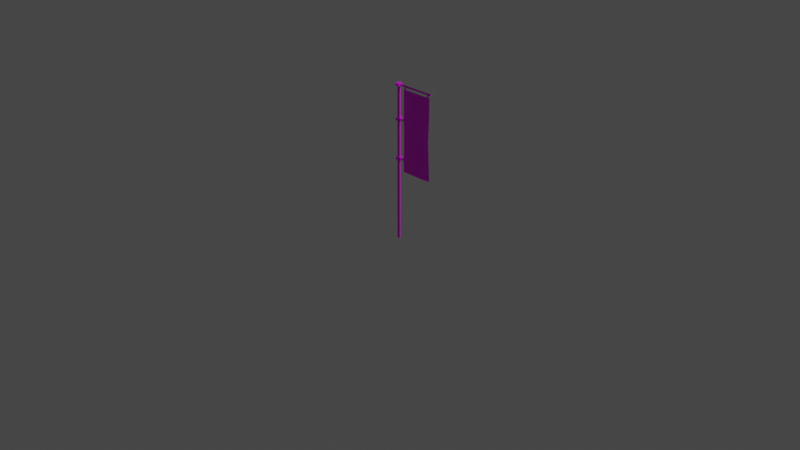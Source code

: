 # Source: tatemono.blend  (saved by Blender 3.4.6; exported with 4.5.12 LTS)
import bpy
from mathutils import Matrix  # noqa: F401  (used for matrix-valued properties, if any)

bpy.ops.wm.read_factory_settings(use_empty=True)
scene = bpy.context.scene
scene.name = 'Scene'

# ---- collections
col_collection = bpy.data.collections.new('Collection'); scene.collection.children.link(col_collection)

# ---- images (referenced by path relative to the original .blend; pixels are not part of the script)
import os
ASSET_DIR = os.environ.get("B2B_ASSET_DIR", "")  # directory of the original .blend (textures are referenced by path, not embedded)
HERE = os.path.dirname(os.path.abspath(__file__))  # packed textures are extracted next to this script under _unpacked/

def load_image(name, relpath, width, height, colorspace="sRGB"):
    """Load a texture the original file referenced (path relative to the .blend, or extracted next to this script)."""
    p = next((c for c in (os.path.join(HERE, relpath), os.path.join(ASSET_DIR, relpath)) if relpath and os.path.exists(c)), "")
    if p:
        img = bpy.data.images.load(p, check_existing=True)
        img.name = name
    else:  # same state as the original file: an image datablock whose file is absent (Cycles renders it pink)
        img = bpy.data.images.new(name, width, height)
        img.source = "FILE"
        img.filepath = "//" + (relpath or name)
    img.colorspace_settings.name = colorspace
    return img
img_color_palette_png = load_image('color_palette.png', 'spatial-unity-starter-template-main/Assets/Space_hari/prehub/color_palette.png', 1024, 1024, 'sRGB')
img_png = load_image('タイトルなし.png', 'タイトルなし.png', 1024, 1024, 'sRGB')

# ---- materials (node trees are filled in below, after node groups)
mat_x = bpy.data.materials.new('マテリアル')
mat_x.use_transparent_shadow = False
mat_001 = bpy.data.materials.new('マテリアル.001')
mat_001.use_transparent_shadow = False

# ---- material node trees
mat_x.use_nodes = True; mat_x.node_tree.nodes.clear()
_N = mat_x.node_tree.nodes; _L = mat_x.node_tree.links
n0 = _N.new('ShaderNodeBsdfPrincipled'); n0.name = 'プリンシプルBSDF'; n0.location = (10, 300)
n0.distribution = 'GGX'
n0.subsurface_method = 'RANDOM_WALK_SKIN'
n0.inputs[3].default_value = 1.45
n0.inputs[27].default_value = (0.0, 0.0, 0.0, 1.0)
n0.inputs[28].default_value = 1.0
n1 = _N.new('ShaderNodeOutputMaterial'); n1.name = 'マテリアル出力'; n1.location = (300, 300)
n2 = _N.new('ShaderNodeTexImage'); n2.name = '画像テクスチャ'; n2.location = (-280, 280)
n2.image = img_color_palette_png
_L.new(n0.outputs[0], n1.inputs[0])
_L.new(n2.outputs[0], n0.inputs[0])
n1.is_active_output = True
mat_001.use_nodes = True; mat_001.node_tree.nodes.clear()
_N = mat_001.node_tree.nodes; _L = mat_001.node_tree.links
n0 = _N.new('ShaderNodeBsdfPrincipled'); n0.name = 'プリンシプルBSDF'; n0.location = (10, 300)
n0.distribution = 'GGX'
n0.subsurface_method = 'RANDOM_WALK_SKIN'
n0.inputs[3].default_value = 1.45
n0.inputs[27].default_value = (0.0, 0.0, 0.0, 1.0)
n0.inputs[28].default_value = 1.0
n1 = _N.new('ShaderNodeOutputMaterial'); n1.name = 'マテリアル出力'; n1.location = (300, 300)
n2 = _N.new('ShaderNodeTexImage'); n2.name = '画像テクスチャ'; n2.location = (-280, 280)
n2.image = img_png
_L.new(n0.outputs[0], n1.inputs[0])
_L.new(n2.outputs[0], n0.inputs[0])
n1.is_active_output = True

# ---- world
world_world = bpy.data.worlds.new('World'); scene.world = world_world
world_world.use_nodes = True; world_world.node_tree.nodes.clear()
_N = world_world.node_tree.nodes; _L = world_world.node_tree.links
n0 = _N.new('ShaderNodeOutputWorld'); n0.name = 'World Output'; n0.location = (300, 300)
n1 = _N.new('ShaderNodeBackground'); n1.name = 'Background'; n1.location = (10, 300)
n1.inputs[0].default_value = (0.05088, 0.05088, 0.05088, 1.0)
_L.new(n1.outputs[0], n0.inputs[0])
n0.is_active_output = True
world_world.color = (0.05088, 0.05088, 0.05088)
world_world.use_sun_shadow = False
world_world.sun_shadow_jitter_overblur = 0.0

# ---- cameras
cam_camera = bpy.data.cameras.new('Camera')
cam_camera.clip_end = 100.0
cam_camera.ortho_scale = 7.314

# ---- lights
light_light = bpy.data.lights.new('Light', 'POINT')
light_light.transmission_factor = 0.0
light_light.energy = 1000.0
light_light.shadow_soft_size = 0.1
light_light.shadow_maximum_resolution = 0.006
light_light.use_absolute_resolution = True

# ---- meshes
me_005 = bpy.data.meshes.new('円柱.005')
me_005.from_pydata([(0.0, 1.0, -1.0), (0.0, 1.0, 1.0), (0.866, -0.5, -1.0), (0.866, -0.5, 1.0), (-0.866, -0.5, -1.0), (-0.866, -0.5, 1.0)], [], [(0, 1, 3, 2), (2, 3, 5, 4), (3, 1, 5), (4, 5, 1, 0), (0, 2, 4)])
_uv = me_005.uv_layers.new(name='UVマップ')
_uv.uv.foreach_set('vector', [0.2223, 0.3673, 0.2223, 0.3855, 0.2102, 0.3855, 0.2102, 0.3673, 0.2102, 0.3673, 0.2102, 0.3855, 0.198, 0.3855, 0.198, 0.3673, 0.2026, 0.3538, 0.195, 0.367, 0.1874, 0.3538, 0.198, 0.3673, 0.198, 0.3855, 0.1859, 0.3855, 0.1859, 0.3673, 0.2132, 0.367, 0.2208, 0.3538, 0.2056, 0.3538])
me_005.materials.append(mat_x)
me_005.update()
me_006 = bpy.data.meshes.new('円柱.006')
me_006.from_pydata([(0.0, 1.0, -1.0), (0.0, 1.0, 1.0), (0.9511, 0.309, -1.0), (0.9511, 0.309, 1.0), (0.5878, -0.809, -1.0), (0.5878, -0.809, 1.0), (-0.5878, -0.809, -1.0), (-0.5878, -0.809, 1.0), (-0.9511, 0.309, -1.0), (-0.9511, 0.309, 1.0)], [], [(0, 1, 3, 2), (2, 3, 5, 4), (4, 5, 7, 6), (3, 1, 9, 7, 5), (6, 7, 9, 8), (8, 9, 1, 0), (0, 2, 4, 6, 8)])
_uv = me_006.uv_layers.new(name='UVマップ')
_uv.uv.foreach_set('vector', [0.211, 0.9715, 0.211, 0.9852, 0.2055, 0.9852, 0.2055, 0.9715, 0.2055, 0.9715, 0.2055, 0.9852, 0.2, 0.9852, 0.2, 0.9715, 0.2, 0.9715, 0.2, 0.9852, 0.1945, 0.9852, 0.1945, 0.9715, 0.1967, 0.9666, 0.1904, 0.9712, 0.1841, 0.9666, 0.1865, 0.9593, 0.1943, 0.9593, 0.1945, 0.9715, 0.1945, 0.9852, 0.189, 0.9852, 0.189, 0.9715, 0.189, 0.9715, 0.189, 0.9852, 0.1835, 0.9852, 0.1835, 0.9715, 0.2041, 0.9712, 0.2104, 0.9666, 0.208, 0.9593, 0.2003, 0.9593, 0.1979, 0.9666])
me_006.materials.append(mat_x)
me_006.update()
me_007 = bpy.data.meshes.new('円柱.007')
me_007.from_pydata([(0.0, 1.0, -1.0), (0.0, 1.0, 1.0), (0.9511, 0.309, -1.0), (0.9511, 0.309, 1.0), (0.5878, -0.809, -1.0), (0.5878, -0.809, 1.0), (-0.5878, -0.809, -1.0), (-0.5878, -0.809, 1.0), (-0.9511, 0.309, -1.0), (-0.9511, 0.309, 1.0)], [], [(0, 1, 3, 2), (2, 3, 5, 4), (4, 5, 7, 6), (3, 1, 9, 7, 5), (6, 7, 9, 8), (8, 9, 1, 0), (0, 2, 4, 6, 8)])
_uv = me_007.uv_layers.new(name='UVマップ')
_uv.uv.foreach_set('vector', [0.211, 0.9715, 0.211, 0.9852, 0.2055, 0.9852, 0.2055, 0.9715, 0.2055, 0.9715, 0.2055, 0.9852, 0.2, 0.9852, 0.2, 0.9715, 0.2, 0.9715, 0.2, 0.9852, 0.1945, 0.9852, 0.1945, 0.9715, 0.1967, 0.9666, 0.1904, 0.9712, 0.1841, 0.9666, 0.1865, 0.9593, 0.1943, 0.9593, 0.1945, 0.9715, 0.1945, 0.9852, 0.189, 0.9852, 0.189, 0.9715, 0.189, 0.9715, 0.189, 0.9852, 0.1835, 0.9852, 0.1835, 0.9715, 0.2041, 0.9712, 0.2104, 0.9666, 0.208, 0.9593, 0.2003, 0.9593, 0.1979, 0.9666])
me_007.materials.append(mat_x)
me_007.update()
me_008 = bpy.data.meshes.new('円柱.008')
me_008.from_pydata([(0.0, 1.0, -1.0), (0.0, 1.0, 1.0), (0.9511, 0.309, -1.0), (0.9511, 0.309, 1.0), (0.5878, -0.809, -1.0), (0.5878, -0.809, 1.0), (-0.5878, -0.809, -1.0), (-0.5878, -0.809, 1.0), (-0.9511, 0.309, -1.0), (-0.9511, 0.309, 1.0)], [], [(0, 1, 3, 2), (2, 3, 5, 4), (4, 5, 7, 6), (3, 1, 9, 7, 5), (6, 7, 9, 8), (8, 9, 1, 0), (0, 2, 4, 6, 8)])
_uv = me_008.uv_layers.new(name='UVマップ')
_uv.uv.foreach_set('vector', [0.211, 0.9715, 0.211, 0.9852, 0.2055, 0.9852, 0.2055, 0.9715, 0.2055, 0.9715, 0.2055, 0.9852, 0.2, 0.9852, 0.2, 0.9715, 0.2, 0.9715, 0.2, 0.9852, 0.1945, 0.9852, 0.1945, 0.9715, 0.1967, 0.9666, 0.1904, 0.9712, 0.1841, 0.9666, 0.1865, 0.9593, 0.1943, 0.9593, 0.1945, 0.9715, 0.1945, 0.9852, 0.189, 0.9852, 0.189, 0.9715, 0.189, 0.9715, 0.189, 0.9852, 0.1835, 0.9852, 0.1835, 0.9715, 0.2041, 0.9712, 0.2104, 0.9666, 0.208, 0.9593, 0.2003, 0.9593, 0.1979, 0.9666])
me_008.materials.append(mat_x)
me_008.update()
me_009 = bpy.data.meshes.new('円柱.009')
me_009.from_pydata([(0.0, 1.0, -1.0), (0.0, 1.0, 1.0), (0.866, -0.5, -1.0), (0.866, -0.5, 1.0), (-0.866, -0.5, -1.0), (-0.866, -0.5, 1.0)], [], [(0, 1, 3, 2), (2, 3, 5, 4), (3, 1, 5), (4, 5, 1, 0), (0, 2, 4)])
_uv = me_009.uv_layers.new(name='UVマップ')
_uv.uv.foreach_set('vector', [0.2148, 0.3754, 0.2148, 0.3841, 0.209, 0.3841, 0.209, 0.3754, 0.209, 0.3754, 0.209, 0.3841, 0.2032, 0.3841, 0.2032, 0.3754, 0.2053, 0.369, 0.2017, 0.3752, 0.1981, 0.369, 0.2032, 0.3754, 0.2032, 0.3841, 0.1974, 0.3841, 0.1974, 0.3754, 0.2104, 0.3752, 0.214, 0.369, 0.2068, 0.369])
me_009.materials.append(mat_x)
me_009.update()
me_001 = bpy.data.meshes.new('平面.001')
me_001.from_pydata([(-1.0, -1.0, 0.0), (0.9714, -1.0, -0.01663), (-1.02, 1.007, -1.613e-10), (1.0, 1.005, -1.023e-10), (-1.0, 0.0, 0.0), (0.0, -1.0, 0.0), (1.0, 9.517e-10, 0.01089), (0.0, 1.0, 0.0), (0.0, 3.76e-10, 0.004301), (-1.0, -0.5, 0.0), (0.5, -1.0, 0.0), (1.0, 0.5, 0.0), (-0.5, 1.0, 0.0), (-1.016, 0.5058, -1.272e-10), (-0.5, -1.0, 0.0), (1.0, -0.5, 0.0), (0.5, 1.0, 0.0), (0.0, 0.5, -0.006585), (0.0, -0.5, 0.004301), (-0.5, 0.0, 0.0), (0.5, -5.757e-10, -0.006585), (0.5, -0.5, -0.02321), (-0.5, -0.5, 0.0), (-0.5, 0.5, 0.01089), (0.5, 0.5, -0.006585), (-1.027, 0.25, 0.0), (-0.5, 0.25, 0.005443), (-1.029, -0.75, 0.0), (-0.5, -0.75, 0.0), (-1.0, -1.0, -0.001295), (0.9714, -1.0, -0.01792), (-1.02, 1.007, -0.001295), (1.0, 1.005, -0.001295), (-1.0, -1.132e-10, -0.001295), (0.0, -1.0, -0.001295), (1.0, 8.385e-10, 0.009591), (0.0, 1.0, -0.001295), (0.0, 2.628e-10, 0.003006), (-1.0, -0.5, -0.001295), (0.5, -1.0, -0.001295), (1.0, 0.5, -0.001295), (-0.5, 1.0, -0.001295), (-1.016, 0.5058, -0.001295), (-0.5, -1.0, -0.001295), (1.0, -0.5, -0.001295), (0.5, 1.0, -0.001295), (0.0, 0.5, -0.00788), (0.0, -0.5, 0.003006), (-0.5, -1.132e-10, -0.001295), (0.5, -6.889e-10, -0.00788), (0.5, -0.5, -0.02451), (-0.5, -0.5, -0.001295), (-0.5, 0.5, 0.009591), (0.5, 0.5, -0.00788), (-1.027, 0.25, -0.001295), (-0.5, 0.25, 0.004148), (-1.029, -0.75, -0.001295), (-0.5, -0.75, -0.001295)], [], [(24, 11, 3, 16), (23, 17, 7, 12), (22, 18, 8, 19), (21, 15, 6, 20), (18, 21, 20, 8), (5, 10, 21, 18), (10, 1, 15, 21), (9, 22, 19, 4), (27, 28, 22, 9), (14, 5, 18, 22, 28), (13, 23, 12, 2), (4, 19, 26, 25), (19, 8, 17, 23, 26), (17, 24, 16, 7), (8, 20, 24, 17), (20, 6, 11, 24), (0, 14, 28, 27), (25, 26, 23, 13), (53, 45, 32, 40), (52, 41, 36, 46), (51, 48, 37, 47), (50, 49, 35, 44), (47, 37, 49, 50), (34, 47, 50, 39), (39, 50, 44, 30), (38, 33, 48, 51), (56, 38, 51, 57), (43, 57, 51, 47, 34), (42, 31, 41, 52), (33, 54, 55, 48), (48, 55, 52, 46, 37), (46, 36, 45, 53), (37, 46, 53, 49), (49, 53, 40, 35), (29, 56, 57, 43), (54, 42, 52, 55)])
_uv = me_001.uv_layers.new(name='UVマップ')
_uv.uv.foreach_set('vector', [0.6404, 0.843, 0.7807, 0.843, 0.7807, 1.093, 0.6404, 1.093, 0.3596, 0.843, 0.5, 0.843, 0.5, 1.093, 0.3596, 1.093, 0.3596, 0.343, 0.5, 0.343, 0.5, 0.593, 0.3596, 0.593, 0.6404, 0.343, 0.7807, 0.343, 0.7807, 0.593, 0.6404, 0.593, 0.5, 0.343, 0.6404, 0.343, 0.6404, 0.593, 0.5, 0.593, 0.5, 0.09301, 0.6404, 0.09301, 0.6404, 0.343, 0.5, 0.343, 0.6404, 0.09301, 0.7807, 0.09301, 0.7807, 0.343, 0.6404, 0.343, 0.2193, 0.343, 0.3596, 0.343, 0.3596, 0.593, 0.2193, 0.593, 0.2193, 0.218, 0.3596, 0.218, 0.3596, 0.343, 0.2193, 0.343, 0.3596, 0.09301, 0.5, 0.09301, 0.5, 0.343, 0.3596, 0.343, 0.3596, 0.218, 0.2193, 0.843, 0.3596, 0.843, 0.3596, 1.093, 0.2193, 1.093, 0.2193, 0.593, 0.3596, 0.593, 0.3596, 0.718, 0.2193, 0.718, 0.3596, 0.593, 0.5, 0.593, 0.5, 0.843, 0.3596, 0.843, 0.3596, 0.718, 0.5, 0.843, 0.6404, 0.843, 0.6404, 1.093, 0.5, 1.093, 0.5, 0.593, 0.6404, 0.593, 0.6404, 0.843, 0.5, 0.843, 0.6404, 0.593, 0.7807, 0.593, 0.7807, 0.843, 0.6404, 0.843, 0.2193, 0.09301, 0.3596, 0.09301, 0.3596, 0.218, 0.2193, 0.218, 0.2193, 0.718, 0.3596, 0.718, 0.3596, 0.843, 0.2193, 0.843, 0.75, 0.75, 0.75, 1.0, 1.0, 1.0, 1.0, 0.75, 0.25, 0.75, 0.25, 1.0, 0.5, 1.0, 0.5, 0.75, 0.25, 0.25, 0.25, 0.5, 0.5, 0.5, 0.5, 0.25, 0.75, 0.25, 0.75, 0.5, 1.0, 0.5, 1.0, 0.25, 0.5, 0.25, 0.5, 0.5, 0.75, 0.5, 0.75, 0.25, 0.5, 0.0, 0.5, 0.25, 0.75, 0.25, 0.75, 0.0, 0.75, 0.0, 0.75, 0.25, 1.0, 0.25, 1.0, 0.0, 0.0, 0.25, 0.0, 0.5, 0.25, 0.5, 0.25, 0.25, 0.0, 0.125, 0.0, 0.25, 0.25, 0.25, 0.25, 0.125, 0.25, 0.0, 0.25, 0.125, 0.25, 0.25, 0.5, 0.25, 0.5, 0.0, 0.0, 0.75, 0.0, 1.0, 0.25, 1.0, 0.25, 0.75, 0.0, 0.5, 0.0, 0.625, 0.25, 0.625, 0.25, 0.5, 0.25, 0.5, 0.25, 0.625, 0.25, 0.75, 0.5, 0.75, 0.5, 0.5, 0.5, 0.75, 0.5, 1.0, 0.75, 1.0, 0.75, 0.75, 0.5, 0.5, 0.5, 0.75, 0.75, 0.75, 0.75, 0.5, 0.75, 0.5, 0.75, 0.75, 1.0, 0.75, 1.0, 0.5, 0.0, 0.0, 0.0, 0.125, 0.25, 0.125, 0.25, 0.0, 0.0, 0.625, 0.0, 0.75, 0.25, 0.75, 0.25, 0.625])
me_001.materials.append(mat_001)
me_001.update()
me_002 = bpy.data.meshes.new('平面.002')
me_002.from_pydata([(-1.0, -1.0, 0.0), (1.0, -1.0, 0.0), (-1.0, 1.0, 0.0), (1.0, 1.0, 0.0)], [], [(0, 1, 3, 2)])
_uv = me_002.uv_layers.new(name='UVマップ')
_uv.uv.foreach_set('vector', [0.2154, 0.4986, 0.185, 0.4986, 0.185, 0.4682, 0.2154, 0.4682])
me_002.materials.append(mat_x)
me_002.update()
me_003 = bpy.data.meshes.new('平面.003')
me_003.from_pydata([(-1.0, -1.0, 0.0), (1.0, -1.0, 0.0), (-1.0, 1.0, 0.0), (1.0, 1.0, 0.0)], [], [(0, 1, 3, 2)])
_uv = me_003.uv_layers.new(name='UVマップ')
_uv.uv.foreach_set('vector', [0.2154, 0.4986, 0.185, 0.4986, 0.185, 0.4682, 0.2154, 0.4682])
me_003.materials.append(mat_x)
me_003.update()
me_004 = bpy.data.meshes.new('平面.004')
me_004.from_pydata([(-1.0, -1.0, 0.0), (1.0, -1.0, 0.0), (-1.0, 1.0, 0.0), (1.0, 1.0, 0.0)], [], [(0, 1, 3, 2)])
_uv = me_004.uv_layers.new(name='UVマップ')
_uv.uv.foreach_set('vector', [0.2154, 0.4986, 0.185, 0.4986, 0.185, 0.4682, 0.2154, 0.4682])
me_004.materials.append(mat_x)
me_004.update()
me_005_1 = bpy.data.meshes.new('平面.005')
me_005_1.from_pydata([(-1.0, -1.0, 0.0), (1.0, -1.0, 0.0), (-1.0, 1.0, 0.0), (1.0, 1.0, 0.0)], [], [(0, 1, 3, 2)])
_uv = me_005_1.uv_layers.new(name='UVマップ')
_uv.uv.foreach_set('vector', [0.2154, 0.4986, 0.185, 0.4986, 0.185, 0.4682, 0.2154, 0.4682])
me_005_1.materials.append(mat_x)
me_005_1.update()

# ---- objects
ob_light = bpy.data.objects.new('Light', light_light)
ob_camera = bpy.data.objects.new('Camera', cam_camera)
ob_x = bpy.data.objects.new('円柱', me_005)
ob_001 = bpy.data.objects.new('円柱.001', me_006)
ob_002 = bpy.data.objects.new('円柱.002', me_007)
ob_003 = bpy.data.objects.new('円柱.003', me_008)
ob_004 = bpy.data.objects.new('円柱.004', me_009)
ob_x_1 = bpy.data.objects.new('平面', me_001)
ob_001_1 = bpy.data.objects.new('平面.001', me_002)
ob_002_1 = bpy.data.objects.new('平面.002', me_003)
ob_003_1 = bpy.data.objects.new('平面.003', me_004)
ob_004_1 = bpy.data.objects.new('平面.004', me_005_1)

# ---- transforms, parenting, visibility, modifiers, constraints
ob_light.location = (4.076, 1.005, 5.904)
ob_light.rotation_euler = (0.6503, 0.05522, 1.866)
ob_light.lock_rotations_4d = False
ob_light.empty_display_type = 'ARROWS'
ob_light.color = (0.0, 0.0, 0.0, 0.0)
ob_light.lineart.crease_threshold = 0.0
ob_camera.location = (7.359, -6.926, 4.958)
ob_camera.rotation_euler = (1.109, 0.0, 0.8149)
ob_camera.lock_rotations_4d = False
ob_camera.empty_display_type = 'ARROWS'
ob_camera.color = (0.0, 0.0, 0.0, 0.0)
ob_camera.display_type = 'WIRE'
ob_camera.lineart.crease_threshold = 0.0
ob_x.location = (0.0, 0.0, 0.6091)
ob_x.scale = (0.018, 0.018, 0.8211)
ob_001.location = (0.0, 0.0, 0.6679)
ob_001.scale = (0.0346, 0.0346, 0.01128)
ob_002.location = (0.0, 0.0, 1.079)
ob_002.scale = (0.0346, 0.0346, 0.01128)
ob_003.location = (0.0, 0.0, 1.433)
ob_003.scale = (0.0346, 0.0346, 0.01128)
ob_004.location = (0.2201, 0.0, 1.433)
ob_004.rotation_euler = (-0.0, 1.571, 0.0)
ob_004.scale = (0.01145, 0.01145, 0.2181)
ob_x_1.location = (0.2399, 0.0, 0.9664)
ob_x_1.rotation_euler = (1.571, -0.0, 0.0)
ob_x_1.scale = (0.1716, 0.4289, 0.8578)
ob_001_1.location = (0.0337, 0.0, 0.6669)
ob_001_1.rotation_euler = (1.571, -0.0, 0.0)
ob_001_1.scale = (0.03, 0.01, 0.01)
_m = ob_001_1.modifiers.new('ソリッド化', 'SOLIDIFY')
ob_002_1.location = (0.0337, 0.0, 1.078)
ob_002_1.rotation_euler = (1.571, -0.0, 0.0)
ob_002_1.scale = (0.03, 0.01, 0.01)
_m = ob_002_1.modifiers.new('ソリッド化', 'SOLIDIFY')
ob_003_1.location = (0.3903, 0.0, 1.416)
ob_003_1.rotation_euler = (1.571, 1.571, 0.0)
ob_003_1.scale = (0.0185, 0.01, 0.01)
_m = ob_003_1.modifiers.new('ソリッド化', 'SOLIDIFY')
ob_004_1.location = (0.08581, 0.0, 1.416)
ob_004_1.rotation_euler = (1.571, 1.571, 0.0)
ob_004_1.scale = (0.0185, 0.01, 0.01)
_m = ob_004_1.modifiers.new('ソリッド化', 'SOLIDIFY')

# ---- collection membership
col_collection.objects.link(ob_light)
col_collection.objects.link(ob_camera)
col_collection.objects.link(ob_x)
col_collection.objects.link(ob_001)
col_collection.objects.link(ob_002)
col_collection.objects.link(ob_003)
col_collection.objects.link(ob_004)
col_collection.objects.link(ob_x_1)
col_collection.objects.link(ob_001_1)
col_collection.objects.link(ob_002_1)
col_collection.objects.link(ob_003_1)
col_collection.objects.link(ob_004_1)

# ---- scene / render settings (as saved in the file)
scene.camera = ob_camera
scene.frame_start = 1; scene.frame_end = 250; scene.frame_set(1)
scene.render.engine = 'BLENDER_EEVEE_NEXT'
scene.cycles.sampling_pattern = 'TABULATED_SOBOL'
scene.cycles.use_light_tree = False
scene.view_settings.view_transform = 'Filmic'
bpy.context.view_layer.update()
